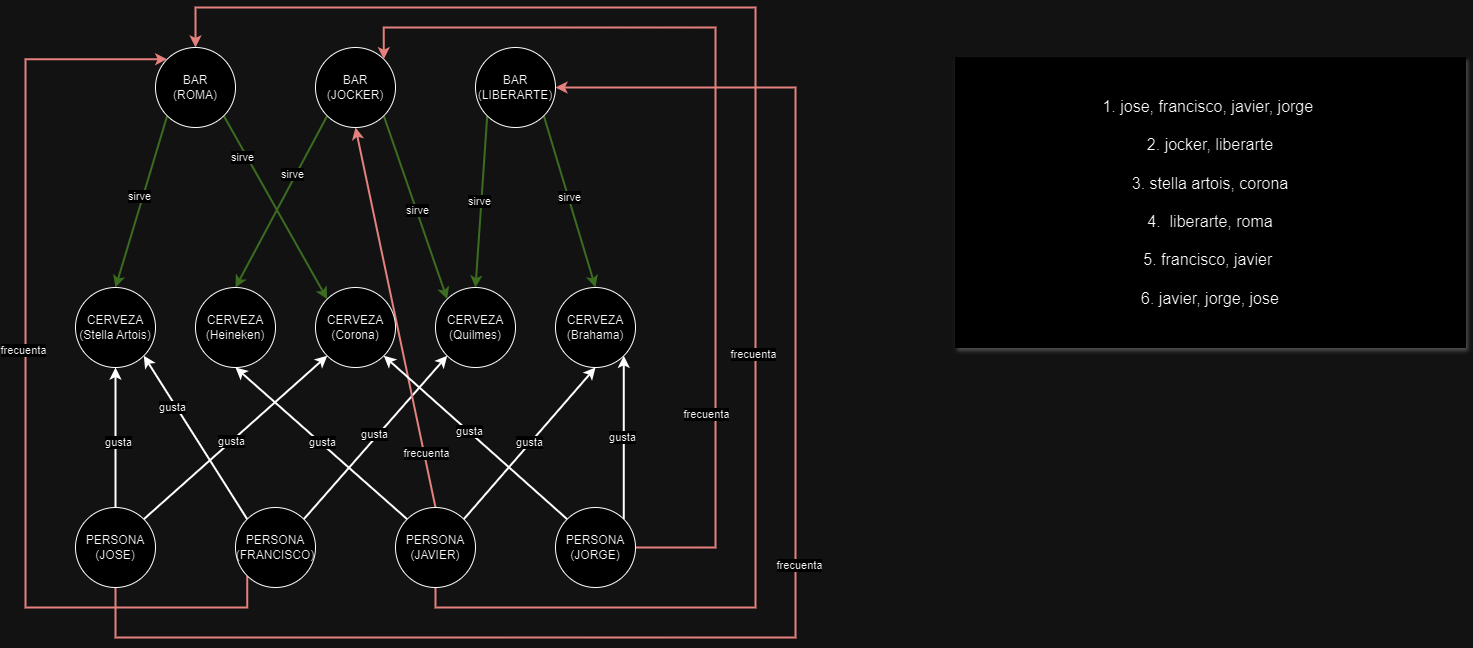

The diagram above was exported from draw.io. Its source (the exported page's mxGraphModel, read from the mxfile embedded in the PNG):
<mxGraphModel dx="2594" dy="1831" grid="1" gridSize="10" guides="1" tooltips="1" connect="1" arrows="1" fold="1" page="1" pageScale="1" pageWidth="827" pageHeight="1169" math="0" shadow="0">
  <root>
    <mxCell id="0" />
    <mxCell id="1" parent="0" />
    <mxCell id="qqgOF4JtiE8PKk4FD1I8-69" style="edgeStyle=none;rounded=0;orthogonalLoop=1;jettySize=auto;html=1;exitX=0;exitY=1;exitDx=0;exitDy=0;entryX=0.5;entryY=0;entryDx=0;entryDy=0;fillColor=#d5e8d4;strokeColor=#82b366;endSize=6;strokeWidth=2;" edge="1" parent="1" source="qqgOF4JtiE8PKk4FD1I8-1" target="qqgOF4JtiE8PKk4FD1I8-13">
      <mxGeometry relative="1" as="geometry" />
    </mxCell>
    <mxCell id="qqgOF4JtiE8PKk4FD1I8-88" value="sirve" style="edgeLabel;html=1;align=center;verticalAlign=middle;resizable=0;points=[];" vertex="1" connectable="0" parent="qqgOF4JtiE8PKk4FD1I8-69">
      <mxGeometry x="-0.0596" y="-4" relative="1" as="geometry">
        <mxPoint as="offset" />
      </mxGeometry>
    </mxCell>
    <mxCell id="qqgOF4JtiE8PKk4FD1I8-70" style="edgeStyle=none;rounded=0;orthogonalLoop=1;jettySize=auto;html=1;exitX=1;exitY=1;exitDx=0;exitDy=0;entryX=0;entryY=0;entryDx=0;entryDy=0;fillColor=#d5e8d4;strokeColor=#82b366;endSize=6;strokeWidth=2;" edge="1" parent="1" source="qqgOF4JtiE8PKk4FD1I8-1" target="qqgOF4JtiE8PKk4FD1I8-16">
      <mxGeometry relative="1" as="geometry" />
    </mxCell>
    <mxCell id="qqgOF4JtiE8PKk4FD1I8-91" value="sirve" style="edgeLabel;html=1;align=center;verticalAlign=middle;resizable=0;points=[];" vertex="1" connectable="0" parent="qqgOF4JtiE8PKk4FD1I8-70">
      <mxGeometry x="-0.5759" y="-4" relative="1" as="geometry">
        <mxPoint as="offset" />
      </mxGeometry>
    </mxCell>
    <mxCell id="qqgOF4JtiE8PKk4FD1I8-1" value="BAR&lt;br&gt;(ROMA)" style="ellipse;whiteSpace=wrap;html=1;aspect=fixed;" vertex="1" parent="1">
      <mxGeometry x="40" y="40" width="80" height="80" as="geometry" />
    </mxCell>
    <mxCell id="qqgOF4JtiE8PKk4FD1I8-71" style="edgeStyle=none;rounded=0;orthogonalLoop=1;jettySize=auto;html=1;exitX=0;exitY=1;exitDx=0;exitDy=0;entryX=0.5;entryY=0;entryDx=0;entryDy=0;fillColor=#d5e8d4;strokeColor=#82b366;endSize=6;strokeWidth=2;" edge="1" parent="1" source="qqgOF4JtiE8PKk4FD1I8-4" target="qqgOF4JtiE8PKk4FD1I8-15">
      <mxGeometry relative="1" as="geometry" />
    </mxCell>
    <mxCell id="qqgOF4JtiE8PKk4FD1I8-90" value="sirve" style="edgeLabel;html=1;align=center;verticalAlign=middle;resizable=0;points=[];" vertex="1" connectable="0" parent="qqgOF4JtiE8PKk4FD1I8-71">
      <mxGeometry x="-0.2951" y="-4" relative="1" as="geometry">
        <mxPoint as="offset" />
      </mxGeometry>
    </mxCell>
    <mxCell id="qqgOF4JtiE8PKk4FD1I8-72" style="edgeStyle=none;rounded=0;orthogonalLoop=1;jettySize=auto;html=1;exitX=1;exitY=1;exitDx=0;exitDy=0;entryX=0;entryY=0;entryDx=0;entryDy=0;fillColor=#d5e8d4;strokeColor=#82b366;endSize=6;strokeWidth=2;" edge="1" parent="1" source="qqgOF4JtiE8PKk4FD1I8-4" target="qqgOF4JtiE8PKk4FD1I8-18">
      <mxGeometry relative="1" as="geometry" />
    </mxCell>
    <mxCell id="qqgOF4JtiE8PKk4FD1I8-87" value="sirve" style="edgeLabel;html=1;align=center;verticalAlign=middle;resizable=0;points=[];" vertex="1" connectable="0" parent="qqgOF4JtiE8PKk4FD1I8-72">
      <mxGeometry x="0.0262" y="1" relative="1" as="geometry">
        <mxPoint as="offset" />
      </mxGeometry>
    </mxCell>
    <mxCell id="qqgOF4JtiE8PKk4FD1I8-4" value="BAR&lt;br&gt;(JOCKER)" style="ellipse;whiteSpace=wrap;html=1;aspect=fixed;" vertex="1" parent="1">
      <mxGeometry x="200" y="40" width="80" height="80" as="geometry" />
    </mxCell>
    <mxCell id="qqgOF4JtiE8PKk4FD1I8-73" style="edgeStyle=none;rounded=0;orthogonalLoop=1;jettySize=auto;html=1;exitX=1;exitY=1;exitDx=0;exitDy=0;entryX=0.5;entryY=0;entryDx=0;entryDy=0;fillColor=#d5e8d4;strokeColor=#82b366;endSize=6;strokeWidth=2;" edge="1" parent="1" source="qqgOF4JtiE8PKk4FD1I8-7" target="qqgOF4JtiE8PKk4FD1I8-17">
      <mxGeometry relative="1" as="geometry" />
    </mxCell>
    <mxCell id="qqgOF4JtiE8PKk4FD1I8-85" value="sirve" style="edgeLabel;html=1;align=center;verticalAlign=middle;resizable=0;points=[];" vertex="1" connectable="0" parent="qqgOF4JtiE8PKk4FD1I8-73">
      <mxGeometry x="-0.0693" y="1" relative="1" as="geometry">
        <mxPoint y="1" as="offset" />
      </mxGeometry>
    </mxCell>
    <mxCell id="qqgOF4JtiE8PKk4FD1I8-74" style="edgeStyle=none;rounded=0;orthogonalLoop=1;jettySize=auto;html=1;exitX=0;exitY=1;exitDx=0;exitDy=0;entryX=0.5;entryY=0;entryDx=0;entryDy=0;fillColor=#d5e8d4;strokeColor=#82b366;endSize=6;strokeWidth=2;" edge="1" parent="1" source="qqgOF4JtiE8PKk4FD1I8-7" target="qqgOF4JtiE8PKk4FD1I8-18">
      <mxGeometry relative="1" as="geometry" />
    </mxCell>
    <mxCell id="qqgOF4JtiE8PKk4FD1I8-86" value="sirve" style="edgeLabel;html=1;align=center;verticalAlign=middle;resizable=0;points=[];" vertex="1" connectable="0" parent="qqgOF4JtiE8PKk4FD1I8-74">
      <mxGeometry x="-0.0002" y="-2" relative="1" as="geometry">
        <mxPoint as="offset" />
      </mxGeometry>
    </mxCell>
    <mxCell id="qqgOF4JtiE8PKk4FD1I8-7" value="BAR&lt;br&gt;(LIBERARTE)" style="ellipse;whiteSpace=wrap;html=1;aspect=fixed;" vertex="1" parent="1">
      <mxGeometry x="360" y="40" width="80" height="80" as="geometry" />
    </mxCell>
    <mxCell id="qqgOF4JtiE8PKk4FD1I8-61" style="edgeStyle=none;rounded=0;orthogonalLoop=1;jettySize=auto;html=1;exitX=0;exitY=0;exitDx=0;exitDy=0;entryX=1;entryY=1;entryDx=0;entryDy=0;strokeWidth=2;" edge="1" parent="1" source="qqgOF4JtiE8PKk4FD1I8-8" target="qqgOF4JtiE8PKk4FD1I8-13">
      <mxGeometry relative="1" as="geometry" />
    </mxCell>
    <mxCell id="qqgOF4JtiE8PKk4FD1I8-93" value="gusta" style="edgeLabel;html=1;align=center;verticalAlign=middle;resizable=0;points=[];" vertex="1" connectable="0" parent="qqgOF4JtiE8PKk4FD1I8-61">
      <mxGeometry x="0.4036" y="4" relative="1" as="geometry">
        <mxPoint as="offset" />
      </mxGeometry>
    </mxCell>
    <mxCell id="qqgOF4JtiE8PKk4FD1I8-62" style="edgeStyle=none;rounded=0;orthogonalLoop=1;jettySize=auto;html=1;exitX=1;exitY=0;exitDx=0;exitDy=0;entryX=0;entryY=1;entryDx=0;entryDy=0;strokeWidth=2;" edge="1" parent="1" source="qqgOF4JtiE8PKk4FD1I8-8" target="qqgOF4JtiE8PKk4FD1I8-18">
      <mxGeometry relative="1" as="geometry" />
    </mxCell>
    <mxCell id="qqgOF4JtiE8PKk4FD1I8-96" value="gusta" style="edgeLabel;html=1;align=center;verticalAlign=middle;resizable=0;points=[];" vertex="1" connectable="0" parent="qqgOF4JtiE8PKk4FD1I8-62">
      <mxGeometry x="0.0155" y="4" relative="1" as="geometry">
        <mxPoint as="offset" />
      </mxGeometry>
    </mxCell>
    <mxCell id="qqgOF4JtiE8PKk4FD1I8-78" style="edgeStyle=orthogonalEdgeStyle;rounded=0;orthogonalLoop=1;jettySize=auto;html=1;exitX=0;exitY=1;exitDx=0;exitDy=0;entryX=0;entryY=0;entryDx=0;entryDy=0;fillColor=#f8cecc;strokeColor=#b85450;endSize=6;strokeWidth=2;" edge="1" parent="1" source="qqgOF4JtiE8PKk4FD1I8-8" target="qqgOF4JtiE8PKk4FD1I8-1">
      <mxGeometry relative="1" as="geometry">
        <Array as="points">
          <mxPoint x="132" y="600" />
          <mxPoint x="-90" y="600" />
          <mxPoint x="-90" y="52" />
        </Array>
      </mxGeometry>
    </mxCell>
    <mxCell id="qqgOF4JtiE8PKk4FD1I8-83" value="frecuenta" style="edgeLabel;html=1;align=center;verticalAlign=middle;resizable=0;points=[];" vertex="1" connectable="0" parent="qqgOF4JtiE8PKk4FD1I8-78">
      <mxGeometry x="0.0817" y="3" relative="1" as="geometry">
        <mxPoint as="offset" />
      </mxGeometry>
    </mxCell>
    <mxCell id="qqgOF4JtiE8PKk4FD1I8-8" value="PERSONA&lt;br&gt;(FRANCISCO)" style="ellipse;whiteSpace=wrap;html=1;aspect=fixed;" vertex="1" parent="1">
      <mxGeometry x="120" y="500" width="80" height="80" as="geometry" />
    </mxCell>
    <mxCell id="qqgOF4JtiE8PKk4FD1I8-63" style="edgeStyle=none;rounded=0;orthogonalLoop=1;jettySize=auto;html=1;exitX=0;exitY=0;exitDx=0;exitDy=0;entryX=0.5;entryY=1;entryDx=0;entryDy=0;strokeWidth=2;" edge="1" parent="1" source="qqgOF4JtiE8PKk4FD1I8-10" target="qqgOF4JtiE8PKk4FD1I8-15">
      <mxGeometry relative="1" as="geometry" />
    </mxCell>
    <mxCell id="qqgOF4JtiE8PKk4FD1I8-95" value="gusta" style="edgeLabel;html=1;align=center;verticalAlign=middle;resizable=0;points=[];" vertex="1" connectable="0" parent="qqgOF4JtiE8PKk4FD1I8-63">
      <mxGeometry x="0.004" y="-1" relative="1" as="geometry">
        <mxPoint as="offset" />
      </mxGeometry>
    </mxCell>
    <mxCell id="qqgOF4JtiE8PKk4FD1I8-64" style="edgeStyle=none;rounded=0;orthogonalLoop=1;jettySize=auto;html=1;exitX=1;exitY=0;exitDx=0;exitDy=0;entryX=0.5;entryY=1;entryDx=0;entryDy=0;strokeWidth=2;" edge="1" parent="1" source="qqgOF4JtiE8PKk4FD1I8-10" target="qqgOF4JtiE8PKk4FD1I8-17">
      <mxGeometry relative="1" as="geometry" />
    </mxCell>
    <mxCell id="qqgOF4JtiE8PKk4FD1I8-98" value="gusta" style="edgeLabel;html=1;align=center;verticalAlign=middle;resizable=0;points=[];" vertex="1" connectable="0" parent="qqgOF4JtiE8PKk4FD1I8-64">
      <mxGeometry x="0.0065" y="2" relative="1" as="geometry">
        <mxPoint as="offset" />
      </mxGeometry>
    </mxCell>
    <mxCell id="qqgOF4JtiE8PKk4FD1I8-77" style="rounded=0;orthogonalLoop=1;jettySize=auto;html=1;exitX=0.5;exitY=0;exitDx=0;exitDy=0;entryX=0.5;entryY=1;entryDx=0;entryDy=0;fillColor=#f8cecc;strokeColor=#b85450;endSize=6;strokeWidth=2;" edge="1" parent="1" source="qqgOF4JtiE8PKk4FD1I8-10" target="qqgOF4JtiE8PKk4FD1I8-4">
      <mxGeometry relative="1" as="geometry" />
    </mxCell>
    <mxCell id="qqgOF4JtiE8PKk4FD1I8-82" value="frecuenta" style="edgeLabel;html=1;align=center;verticalAlign=middle;resizable=0;points=[];" vertex="1" connectable="0" parent="qqgOF4JtiE8PKk4FD1I8-77">
      <mxGeometry x="-0.7122" y="-2" relative="1" as="geometry">
        <mxPoint as="offset" />
      </mxGeometry>
    </mxCell>
    <mxCell id="qqgOF4JtiE8PKk4FD1I8-79" style="edgeStyle=orthogonalEdgeStyle;rounded=0;orthogonalLoop=1;jettySize=auto;html=1;exitX=0.5;exitY=1;exitDx=0;exitDy=0;entryX=0.5;entryY=0;entryDx=0;entryDy=0;fillColor=#f8cecc;strokeColor=#b85450;endSize=6;strokeWidth=2;" edge="1" parent="1" source="qqgOF4JtiE8PKk4FD1I8-10" target="qqgOF4JtiE8PKk4FD1I8-1">
      <mxGeometry relative="1" as="geometry">
        <mxPoint x="810" y="622" as="targetPoint" />
        <Array as="points">
          <mxPoint x="320" y="600" />
          <mxPoint x="640" y="600" />
          <mxPoint x="640" />
          <mxPoint x="80" />
        </Array>
      </mxGeometry>
    </mxCell>
    <mxCell id="qqgOF4JtiE8PKk4FD1I8-80" value="frecuenta" style="edgeLabel;html=1;align=center;verticalAlign=middle;resizable=0;points=[];" vertex="1" connectable="0" parent="qqgOF4JtiE8PKk4FD1I8-79">
      <mxGeometry x="-0.2286" y="3" relative="1" as="geometry">
        <mxPoint as="offset" />
      </mxGeometry>
    </mxCell>
    <mxCell id="qqgOF4JtiE8PKk4FD1I8-10" value="PERSONA&lt;br&gt;(JAVIER)" style="ellipse;whiteSpace=wrap;html=1;aspect=fixed;" vertex="1" parent="1">
      <mxGeometry x="280" y="500" width="80" height="80" as="geometry" />
    </mxCell>
    <mxCell id="qqgOF4JtiE8PKk4FD1I8-67" style="edgeStyle=none;rounded=0;orthogonalLoop=1;jettySize=auto;html=1;exitX=0.5;exitY=0;exitDx=0;exitDy=0;entryX=0.5;entryY=1;entryDx=0;entryDy=0;strokeWidth=2;" edge="1" parent="1" source="qqgOF4JtiE8PKk4FD1I8-11" target="qqgOF4JtiE8PKk4FD1I8-13">
      <mxGeometry relative="1" as="geometry" />
    </mxCell>
    <mxCell id="qqgOF4JtiE8PKk4FD1I8-92" value="gusta" style="edgeLabel;html=1;align=center;verticalAlign=middle;resizable=0;points=[];" vertex="1" connectable="0" parent="qqgOF4JtiE8PKk4FD1I8-67">
      <mxGeometry x="-0.0571" y="-2" relative="1" as="geometry">
        <mxPoint as="offset" />
      </mxGeometry>
    </mxCell>
    <mxCell id="qqgOF4JtiE8PKk4FD1I8-68" style="edgeStyle=none;rounded=0;orthogonalLoop=1;jettySize=auto;html=1;exitX=1;exitY=0;exitDx=0;exitDy=0;entryX=0;entryY=1;entryDx=0;entryDy=0;strokeWidth=2;" edge="1" parent="1" source="qqgOF4JtiE8PKk4FD1I8-11" target="qqgOF4JtiE8PKk4FD1I8-16">
      <mxGeometry relative="1" as="geometry" />
    </mxCell>
    <mxCell id="qqgOF4JtiE8PKk4FD1I8-94" value="gusta" style="edgeLabel;html=1;align=center;verticalAlign=middle;resizable=0;points=[];" vertex="1" connectable="0" parent="qqgOF4JtiE8PKk4FD1I8-68">
      <mxGeometry x="-0.0521" relative="1" as="geometry">
        <mxPoint y="-1" as="offset" />
      </mxGeometry>
    </mxCell>
    <mxCell id="qqgOF4JtiE8PKk4FD1I8-75" style="edgeStyle=orthogonalEdgeStyle;rounded=0;orthogonalLoop=1;jettySize=auto;html=1;exitX=0.5;exitY=1;exitDx=0;exitDy=0;entryX=1;entryY=0.5;entryDx=0;entryDy=0;fillColor=#f8cecc;strokeColor=#b85450;endSize=6;strokeWidth=2;" edge="1" parent="1" source="qqgOF4JtiE8PKk4FD1I8-11" target="qqgOF4JtiE8PKk4FD1I8-7">
      <mxGeometry relative="1" as="geometry">
        <Array as="points">
          <mxPoint y="630" />
          <mxPoint x="680" y="630" />
          <mxPoint x="680" y="80" />
        </Array>
      </mxGeometry>
    </mxCell>
    <mxCell id="qqgOF4JtiE8PKk4FD1I8-84" value="frecuenta" style="edgeLabel;html=1;align=center;verticalAlign=middle;resizable=0;points=[];" vertex="1" connectable="0" parent="qqgOF4JtiE8PKk4FD1I8-75">
      <mxGeometry x="0.0552" y="-3" relative="1" as="geometry">
        <mxPoint as="offset" />
      </mxGeometry>
    </mxCell>
    <mxCell id="qqgOF4JtiE8PKk4FD1I8-11" value="PERSONA&lt;br&gt;(JOSE)" style="ellipse;whiteSpace=wrap;html=1;aspect=fixed;" vertex="1" parent="1">
      <mxGeometry x="-40" y="500" width="80" height="80" as="geometry" />
    </mxCell>
    <mxCell id="qqgOF4JtiE8PKk4FD1I8-13" value="CERVEZA&lt;div&gt;(Stella Artois)&lt;/div&gt;" style="ellipse;whiteSpace=wrap;html=1;aspect=fixed;" vertex="1" parent="1">
      <mxGeometry x="-40" y="280" width="80" height="80" as="geometry" />
    </mxCell>
    <mxCell id="qqgOF4JtiE8PKk4FD1I8-15" value="CERVEZA&lt;div&gt;(Heineken)&lt;/div&gt;" style="ellipse;whiteSpace=wrap;html=1;aspect=fixed;" vertex="1" parent="1">
      <mxGeometry x="80" y="280" width="80" height="80" as="geometry" />
    </mxCell>
    <mxCell id="qqgOF4JtiE8PKk4FD1I8-16" value="CERVEZA&lt;div&gt;(Corona)&lt;/div&gt;" style="ellipse;whiteSpace=wrap;html=1;aspect=fixed;" vertex="1" parent="1">
      <mxGeometry x="200" y="280" width="80" height="80" as="geometry" />
    </mxCell>
    <mxCell id="qqgOF4JtiE8PKk4FD1I8-17" value="CERVEZA&lt;div&gt;(Brahama)&lt;/div&gt;" style="ellipse;whiteSpace=wrap;html=1;aspect=fixed;" vertex="1" parent="1">
      <mxGeometry x="440" y="280" width="80" height="80" as="geometry" />
    </mxCell>
    <mxCell id="qqgOF4JtiE8PKk4FD1I8-18" value="CERVEZA&lt;div&gt;(Quilmes)&lt;/div&gt;" style="ellipse;whiteSpace=wrap;html=1;aspect=fixed;" vertex="1" parent="1">
      <mxGeometry x="320" y="280" width="80" height="80" as="geometry" />
    </mxCell>
    <mxCell id="qqgOF4JtiE8PKk4FD1I8-42" value="&lt;font size=&quot;3&quot;&gt;1. jose, francisco, javier, jorge&amp;nbsp;&lt;/font&gt;&lt;div&gt;&lt;font size=&quot;3&quot;&gt;&lt;br&gt;&lt;/font&gt;&lt;div&gt;&lt;font size=&quot;3&quot;&gt;2. jocker, liberarte&lt;/font&gt;&lt;/div&gt;&lt;div&gt;&lt;font size=&quot;3&quot;&gt;&lt;br&gt;&lt;/font&gt;&lt;/div&gt;&lt;div&gt;&lt;span style=&quot;font-size: medium; background-color: initial;&quot;&gt;3. stella artois, corona&lt;/span&gt;&lt;/div&gt;&lt;div&gt;&lt;span style=&quot;font-size: medium; background-color: initial;&quot;&gt;&lt;br&gt;&lt;/span&gt;&lt;/div&gt;&lt;div&gt;&lt;font size=&quot;3&quot;&gt;4.&amp;nbsp; liberarte, roma&lt;/font&gt;&lt;/div&gt;&lt;div&gt;&lt;font size=&quot;3&quot;&gt;&lt;br&gt;&lt;/font&gt;&lt;/div&gt;&lt;div&gt;&lt;font size=&quot;3&quot;&gt;5. francisco, javier&amp;nbsp;&lt;/font&gt;&lt;/div&gt;&lt;div&gt;&lt;font size=&quot;3&quot;&gt;&lt;br&gt;&lt;/font&gt;&lt;/div&gt;&lt;div&gt;&lt;font size=&quot;3&quot;&gt;6. javier, jorge, jose&lt;/font&gt;&lt;/div&gt;&lt;/div&gt;" style="text;html=1;align=center;verticalAlign=middle;whiteSpace=wrap;rounded=0;fillColor=#FFFFFF;strokeColor=#FFFFFF;shadow=1;" vertex="1" parent="1">
      <mxGeometry x="840" y="50" width="510" height="290" as="geometry" />
    </mxCell>
    <mxCell id="qqgOF4JtiE8PKk4FD1I8-65" style="edgeStyle=none;rounded=0;orthogonalLoop=1;jettySize=auto;html=1;exitX=0;exitY=0;exitDx=0;exitDy=0;entryX=1;entryY=1;entryDx=0;entryDy=0;strokeWidth=2;" edge="1" parent="1" source="qqgOF4JtiE8PKk4FD1I8-60" target="qqgOF4JtiE8PKk4FD1I8-16">
      <mxGeometry relative="1" as="geometry" />
    </mxCell>
    <mxCell id="qqgOF4JtiE8PKk4FD1I8-97" value="gusta" style="edgeLabel;html=1;align=center;verticalAlign=middle;resizable=0;points=[];" vertex="1" connectable="0" parent="qqgOF4JtiE8PKk4FD1I8-65">
      <mxGeometry x="0.069" relative="1" as="geometry">
        <mxPoint y="-1" as="offset" />
      </mxGeometry>
    </mxCell>
    <mxCell id="qqgOF4JtiE8PKk4FD1I8-66" style="edgeStyle=none;rounded=0;orthogonalLoop=1;jettySize=auto;html=1;exitX=1;exitY=0;exitDx=0;exitDy=0;entryX=1;entryY=1;entryDx=0;entryDy=0;strokeWidth=2;" edge="1" parent="1" source="qqgOF4JtiE8PKk4FD1I8-60" target="qqgOF4JtiE8PKk4FD1I8-17">
      <mxGeometry relative="1" as="geometry" />
    </mxCell>
    <mxCell id="qqgOF4JtiE8PKk4FD1I8-99" value="gusta" style="edgeLabel;html=1;align=center;verticalAlign=middle;resizable=0;points=[];" vertex="1" connectable="0" parent="qqgOF4JtiE8PKk4FD1I8-66">
      <mxGeometry x="0.0122" y="2" relative="1" as="geometry">
        <mxPoint as="offset" />
      </mxGeometry>
    </mxCell>
    <mxCell id="qqgOF4JtiE8PKk4FD1I8-76" style="edgeStyle=orthogonalEdgeStyle;rounded=0;orthogonalLoop=1;jettySize=auto;html=1;exitX=1;exitY=0.5;exitDx=0;exitDy=0;entryX=1;entryY=0;entryDx=0;entryDy=0;fillColor=#f8cecc;strokeColor=#b85450;endSize=6;strokeWidth=2;" edge="1" parent="1" source="qqgOF4JtiE8PKk4FD1I8-60" target="qqgOF4JtiE8PKk4FD1I8-4">
      <mxGeometry relative="1" as="geometry">
        <Array as="points">
          <mxPoint x="600" y="540" />
          <mxPoint x="600" y="20" />
          <mxPoint x="268" y="20" />
        </Array>
      </mxGeometry>
    </mxCell>
    <mxCell id="qqgOF4JtiE8PKk4FD1I8-81" value="frecuenta" style="edgeLabel;html=1;align=center;verticalAlign=middle;resizable=0;points=[];" vertex="1" connectable="0" parent="qqgOF4JtiE8PKk4FD1I8-76">
      <mxGeometry x="-0.5566" y="-3" relative="1" as="geometry">
        <mxPoint x="-13" as="offset" />
      </mxGeometry>
    </mxCell>
    <mxCell id="qqgOF4JtiE8PKk4FD1I8-60" value="PERSONA&lt;br&gt;(JORGE)" style="ellipse;whiteSpace=wrap;html=1;aspect=fixed;" vertex="1" parent="1">
      <mxGeometry x="440" y="500" width="80" height="80" as="geometry" />
    </mxCell>
  </root>
</mxGraphModel>